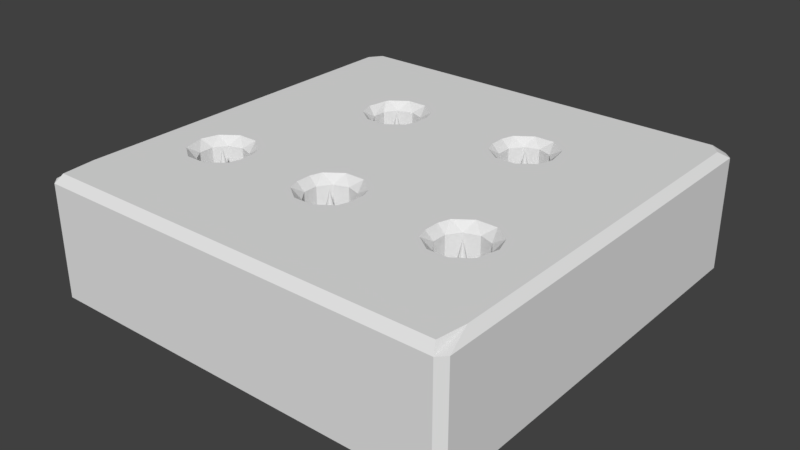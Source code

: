 # Source: platformWithSpike.blend  (saved by Blender 2.79.0; exported with 4.5.12 LTS)
import bpy
from mathutils import Matrix  # noqa: F401  (used for matrix-valued properties, if any)

bpy.ops.wm.read_factory_settings(use_empty=True)
scene = bpy.context.scene
scene.name = 'Scene'

# ---- collections
col_collection_1 = bpy.data.collections.new('Collection 1'); scene.collection.children.link(col_collection_1)

# ---- world
world_world = bpy.data.worlds.new('World'); scene.world = world_world
world_world.color = (0.05088, 0.05088, 0.05088)
world_world.use_sun_shadow = False
world_world.sun_shadow_jitter_overblur = 0.0
world_world.cycles.sampling_method = 'MANUAL'

# ---- meshes
me_cone = bpy.data.meshes.new('Cone')
me_cone.from_pydata([(0.1074, -0.3698, -0.2087), (0.1188, -0.3698, -0.2439), (0.1487, -0.3698, -0.2656), (0.1857, -0.3698, -0.2656), (0.2156, -0.3698, -0.2439), (0.227, -0.3698, -0.2087), (0.2156, -0.3698, -0.1736), (0.1672, 0.1566, -0.2087), (0.1857, -0.3698, -0.1518), (0.1487, -0.3698, -0.1518), (0.1188, -0.3698, -0.1736), (-0.06606, -0.3698, 0.2274), (-0.03615, -0.3698, 0.2491), (0.0008097, -0.3698, 0.2491), (-0.01767, 0.1566, 0.1923), (0.03071, -0.3698, 0.2274), (0.04214, -0.3698, 0.1923), (0.03071, -0.3698, 0.1571), (0.0008097, -0.3698, 0.1354), (-0.03615, -0.3698, 0.1354), (-0.06606, -0.3698, 0.1571), (-0.07748, -0.3698, 0.1923), (-0.2366, -0.3698, -0.2009), (-0.2252, -0.3698, -0.2361), (-0.1953, -0.3698, -0.2578), (-0.1583, -0.3698, -0.2578), (-0.1284, -0.3698, -0.2361), (-0.117, -0.3698, -0.2009), (-0.1284, -0.3698, -0.1658), (-0.1768, 0.1566, -0.2009), (-0.1583, -0.3698, -0.144), (-0.1953, -0.3698, -0.144), (-0.2252, -0.3698, -0.1658), (0.2572, -0.3698, 0.2274), (0.2871, -0.3698, 0.2491), (0.324, -0.3698, 0.2491), (0.3056, 0.1566, 0.1923), (0.3539, -0.3698, 0.2274), (0.3654, -0.3698, 0.1923), (0.3539, -0.3698, 0.1571), (0.324, -0.3698, 0.1354), (0.2871, -0.3698, 0.1354), (0.2572, -0.3698, 0.1571), (0.2457, -0.3698, 0.1923), (-0.3732, -0.3698, 0.2274), (-0.3433, -0.3698, 0.2491), (-0.3064, -0.3698, 0.2491), (-0.3248, 0.1566, 0.1923), (-0.2765, -0.3698, 0.2274), (-0.265, -0.3698, 0.1923), (-0.2765, -0.3698, 0.1571), (-0.3064, -0.3698, 0.1354), (-0.3433, -0.3698, 0.1354), (-0.3732, -0.3698, 0.1571), (-0.3846, -0.3698, 0.1923)], [], [(0, 7, 1), (1, 7, 2), (2, 7, 3), (3, 7, 4), (4, 7, 5), (5, 7, 6), (6, 7, 8), (8, 7, 9), (9, 7, 10), (10, 7, 0), (0, 1, 2, 3, 4, 5, 6, 8, 9, 10), (21, 20, 19, 18, 17, 16, 15, 13, 12, 11), (11, 14, 21), (12, 14, 11), (13, 14, 12), (15, 14, 13), (16, 14, 15), (17, 14, 16), (18, 14, 17), (19, 14, 18), (20, 14, 19), (21, 14, 20), (22, 29, 23), (23, 29, 24), (24, 29, 25), (25, 29, 26), (26, 29, 27), (27, 29, 28), (28, 29, 30), (30, 29, 31), (31, 29, 32), (32, 29, 22), (22, 23, 24, 25, 26, 27, 28, 30, 31, 32), (43, 42, 41, 40, 39, 38, 37, 35, 34, 33), (33, 36, 43), (34, 36, 33), (35, 36, 34), (37, 36, 35), (38, 36, 37), (39, 36, 38), (40, 36, 39), (41, 36, 40), (42, 36, 41), (43, 36, 42), (54, 53, 52, 51, 50, 49, 48, 46, 45, 44), (44, 47, 54), (45, 47, 44), (46, 47, 45), (48, 47, 46), (49, 47, 48), (50, 47, 49), (51, 47, 50), (52, 47, 51), (53, 47, 52), (54, 47, 53)])
me_cone.use_remesh_preserve_volume = False
me_cone.use_remesh_preserve_attributes = False
me_cone.use_mirror_vertex_groups = False
me_cone.update()
me_cube = bpy.data.meshes.new('Cube')
me_cube.from_pydata([(0.1131, -0.03959, -0.2258), (0.1131, -0.03959, -0.1916), (0.1263, -0.05756, -0.2087), (0.1341, -0.05756, -0.2328), (0.1334, -0.03959, -0.2543), (0.1133, -0.03959, -0.2267), (0.1667, -0.03959, -0.2655), (0.1342, -0.03959, -0.2549), (0.1545, -0.05756, -0.2476), (0.1676, -0.03959, -0.2655), (0.1798, -0.05756, -0.2476), (0.2002, -0.03959, -0.2549), (0.2009, -0.03959, -0.2543), (0.2003, -0.05756, -0.2328), (0.221, -0.03959, -0.2267), (0.2213, -0.03959, -0.2258), (0.2081, -0.05756, -0.2087), (0.2213, -0.03959, -0.1916), (0.2003, -0.05756, -0.1847), (0.2009, -0.03959, -0.1631), (0.221, -0.03959, -0.1907), (0.1676, -0.03959, -0.152), (0.2002, -0.03959, -0.1625), (0.1798, -0.05756, -0.1698), (0.1342, -0.03959, -0.1625), (0.1667, -0.03959, -0.152), (0.1545, -0.05756, -0.1698), (0.1133, -0.03959, -0.1907), (0.1334, -0.03959, -0.1631), (0.1341, -0.05756, -0.1847), (-0.0715, -0.03959, 0.2102), (-0.0514, -0.03959, 0.2379), (-0.05077, -0.05756, 0.2163), (-0.05065, -0.03959, 0.2384), (-0.01814, -0.03959, 0.249), (-0.03031, -0.05756, 0.2312), (-0.01721, -0.03959, 0.249), (0.01531, -0.03959, 0.2384), (-0.00503, -0.05756, 0.2312), (0.01542, -0.05756, 0.2163), (0.01606, -0.03959, 0.2379), (0.03615, -0.03959, 0.2102), (0.03644, -0.03959, 0.1752), (0.02324, -0.05756, 0.1923), (0.03644, -0.03959, 0.2094), (0.01606, -0.03959, 0.1466), (0.01542, -0.05756, 0.1682), (0.03615, -0.03959, 0.1743), (-0.01721, -0.03959, 0.1355), (-0.00503, -0.05756, 0.1534), (0.01531, -0.03959, 0.1461), (-0.01814, -0.03959, 0.1355), (-0.05065, -0.03959, 0.1461), (-0.03031, -0.05756, 0.1534), (-0.05077, -0.05756, 0.1682), (-0.0514, -0.03959, 0.1466), (-0.0715, -0.03959, 0.1743), (-0.07179, -0.03959, 0.2094), (-0.05858, -0.05756, 0.1923), (-0.07179, -0.03959, 0.1752), (-0.2309, -0.03959, -0.218), (-0.2309, -0.03959, -0.1838), (-0.2177, -0.05756, -0.2009), (-0.2099, -0.05756, -0.225), (-0.2105, -0.03959, -0.2466), (-0.2306, -0.03959, -0.2189), (-0.2098, -0.03959, -0.2471), (-0.1894, -0.05756, -0.2398), (-0.1773, -0.03959, -0.2577), (-0.1763, -0.03959, -0.2577), (-0.1642, -0.05756, -0.2398), (-0.1438, -0.03959, -0.2471), (-0.1431, -0.03959, -0.2466), (-0.1437, -0.05756, -0.225), (-0.123, -0.03959, -0.2189), (-0.1227, -0.03959, -0.218), (-0.1359, -0.05756, -0.2009), (-0.1227, -0.03959, -0.1838), (-0.1437, -0.05756, -0.1769), (-0.1431, -0.03959, -0.1553), (-0.123, -0.03959, -0.1829), (-0.1763, -0.03959, -0.1442), (-0.1438, -0.03959, -0.1547), (-0.1642, -0.05756, -0.162), (-0.2098, -0.03959, -0.1547), (-0.1773, -0.03959, -0.1442), (-0.1894, -0.05756, -0.162), (-0.2306, -0.03959, -0.1829), (-0.2105, -0.03959, -0.1553), (-0.2099, -0.05756, -0.1769), (0.2517, -0.03959, 0.2102), (0.2718, -0.03959, 0.2379), (0.2725, -0.05756, 0.2163), (0.2726, -0.03959, 0.2384), (0.3051, -0.03959, 0.249), (0.2929, -0.05756, 0.2312), (0.306, -0.03959, 0.249), (0.3385, -0.03959, 0.2384), (0.3182, -0.05756, 0.2312), (0.3387, -0.05756, 0.2163), (0.3393, -0.03959, 0.2379), (0.3594, -0.03959, 0.2102), (0.3597, -0.03959, 0.1752), (0.3465, -0.05756, 0.1923), (0.3597, -0.03959, 0.2094), (0.3393, -0.03959, 0.1466), (0.3387, -0.05756, 0.1682), (0.3594, -0.03959, 0.1743), (0.306, -0.03959, 0.1355), (0.3182, -0.05756, 0.1534), (0.3385, -0.03959, 0.1461), (0.3051, -0.03959, 0.1355), (0.2726, -0.03959, 0.1461), (0.2929, -0.05756, 0.1534), (0.2725, -0.05756, 0.1682), (0.2718, -0.03959, 0.1466), (0.2517, -0.03959, 0.1743), (0.2514, -0.03959, 0.2094), (0.2646, -0.05756, 0.1923), (0.2514, -0.03959, 0.1752), (-0.3787, -0.03959, 0.2102), (-0.3586, -0.03959, 0.2379), (-0.3579, -0.05756, 0.2163), (-0.3578, -0.03959, 0.2384), (-0.3253, -0.03959, 0.249), (-0.3375, -0.05756, 0.2312), (-0.3244, -0.03959, 0.249), (-0.2919, -0.03959, 0.2384), (-0.3122, -0.05756, 0.2312), (-0.2917, -0.05756, 0.2163), (-0.2911, -0.03959, 0.2379), (-0.271, -0.03959, 0.2102), (-0.2707, -0.03959, 0.1752), (-0.2839, -0.05756, 0.1923), (-0.2707, -0.03959, 0.2094), (-0.2911, -0.03959, 0.1466), (-0.2917, -0.05756, 0.1682), (-0.271, -0.03959, 0.1743), (-0.3244, -0.03959, 0.1355), (-0.3122, -0.05756, 0.1534), (-0.2919, -0.03959, 0.1461), (-0.3253, -0.03959, 0.1355), (-0.3578, -0.03959, 0.1461), (-0.3375, -0.05756, 0.1534), (-0.3579, -0.05756, 0.1682), (-0.3586, -0.03959, 0.1466), (-0.3787, -0.03959, 0.1743), (-0.379, -0.03959, 0.2094), (-0.3657, -0.05756, 0.1923), (-0.379, -0.03959, 0.1752), (-0.482, -0.15, 0.482), (-0.482, -0.132, 0.5), (-0.5, -0.132, 0.482), (-0.482, 0.132, 0.5), (-0.4739, 0.15, 0.482), (-0.482, 0.15, 0.4021), (-0.5, 0.132, 0.482), (-0.482, -0.15, -0.482), (-0.5, -0.132, -0.482), (-0.482, -0.132, -0.5), (-0.482, 0.15, -0.4526), (-0.4601, 0.15, -0.482), (-0.482, 0.132, -0.5), (-0.5, 0.132, -0.482), (0.482, -0.15, 0.482), (0.5, -0.132, 0.482), (0.482, -0.132, 0.5), (0.482, 0.15, 0.415), (0.4724, 0.15, 0.482), (0.482, 0.132, 0.5), (0.5, 0.132, 0.482), (0.482, -0.15, -0.482), (0.482, -0.132, -0.5), (0.5, -0.132, -0.482), (0.4583, 0.15, -0.482), (0.482, 0.15, -0.4547), (0.5, 0.132, -0.482), (0.482, 0.132, -0.5), (-0.1768, 0.132, -0.2564), (-0.1442, 0.132, -0.2458), (-0.153, 0.15, -0.2742), (-0.1241, 0.132, -0.2181), (-0.1145, 0.15, -0.2462), (-0.1442, 0.132, -0.2458), (-0.2094, 0.132, -0.2458), (-0.2391, 0.15, -0.2462), (-0.2295, 0.132, -0.2181), (-0.124, 0.132, -0.1838), (-0.1054, 0.15, -0.1834), (-0.1057, 0.15, -0.2193), (-0.124, 0.132, -0.218), (-0.2423, 0.15, -0.2364), (-0.2509, 0.15, -0.1918), (-0.2296, 0.132, -0.1838), (-0.2296, 0.132, -0.218), (-0.1442, 0.132, -0.1561), (-0.1145, 0.15, -0.1556), (-0.1241, 0.132, -0.1837), (-0.1768, 0.132, -0.1455), (-0.153, 0.15, -0.1276), (-0.1442, 0.132, -0.156), (-0.2094, 0.132, -0.1561), (-0.2295, 0.132, -0.1837), (-0.2391, 0.15, -0.1556), (-0.1768, 0.132, -0.1455), (-0.2094, 0.132, -0.156), (-0.2006, 0.15, -0.1276), (-0.3776, 0.132, 0.1751), (-0.3575, 0.132, 0.1474), (-0.3872, 0.15, 0.147), (-0.3249, 0.132, 0.1368), (-0.3487, 0.15, 0.119), (-0.3574, 0.132, 0.1474), (-0.4, 0.15, 0.1863), (-0.3843, 0.15, 0.2463), (-0.3776, 0.132, 0.2094), (-0.3776, 0.132, 0.1752), (-0.2922, 0.132, 0.1474), (-0.2721, 0.132, 0.1751), (-0.2625, 0.15, 0.147), (-0.2721, 0.132, 0.2094), (-0.2536, 0.15, 0.2102), (-0.2536, 0.15, 0.1743), (-0.2721, 0.132, 0.1752), (-0.3248, 0.132, 0.1368), (-0.2923, 0.132, 0.1474), (-0.301, 0.15, 0.119), (-0.3575, 0.132, 0.2371), (-0.3776, 0.132, 0.2094), (-0.3872, 0.15, 0.2376), (-0.2922, 0.132, 0.2371), (-0.2625, 0.15, 0.2376), (-0.2721, 0.132, 0.2094), (-0.2923, 0.132, 0.2371), (-0.3248, 0.132, 0.2477), (-0.301, 0.15, 0.2656), (-0.3574, 0.132, 0.2371), (-0.3487, 0.15, 0.2656), (-0.3249, 0.132, 0.2477), (-0.0704, 0.132, 0.1751), (-0.0503, 0.132, 0.1474), (-0.08002, 0.15, 0.147), (-0.01772, 0.132, 0.1368), (-0.04149, 0.15, 0.119), (-0.05023, 0.132, 0.1474), (0.01489, 0.132, 0.1474), (0.006142, 0.15, 0.119), (-0.01763, 0.132, 0.1368), (-0.0889, 0.15, 0.1743), (-0.0889, 0.15, 0.2102), (-0.07043, 0.132, 0.2094), (-0.07043, 0.132, 0.1752), (-0.0503, 0.132, 0.2371), (-0.0704, 0.132, 0.2094), (-0.08002, 0.15, 0.2376), (-0.01772, 0.132, 0.2477), (-0.05023, 0.132, 0.2371), (-0.04149, 0.15, 0.2656), (0.03505, 0.132, 0.2094), (0.01496, 0.132, 0.2371), (0.04467, 0.15, 0.2376), (-0.01763, 0.132, 0.2477), (0.006142, 0.15, 0.2656), (0.01489, 0.132, 0.2371), (0.03505, 0.132, 0.1751), (0.04467, 0.15, 0.147), (0.01496, 0.132, 0.1474), (0.1144, 0.132, -0.2259), (0.1345, 0.132, -0.2535), (0.1048, 0.15, -0.254), (0.1671, 0.132, -0.2642), (0.1434, 0.15, -0.282), (0.1346, 0.132, -0.2536), (0.09581, 0.15, -0.2262), (0.0961, 0.15, -0.1903), (0.1144, 0.132, -0.1916), (0.1144, 0.132, -0.2258), (0.1671, 0.132, -0.1533), (0.1346, 0.132, -0.1638), (0.1434, 0.15, -0.1354), (0.1144, 0.132, -0.1915), (0.1048, 0.15, -0.1634), (0.1345, 0.132, -0.1639), (0.03508, 0.132, 0.2094), (0.05355, 0.15, 0.2102), (0.05355, 0.15, 0.1743), (0.03508, 0.132, 0.1752), (0.1997, 0.132, -0.2536), (0.191, 0.15, -0.282), (0.1672, 0.132, -0.2642), (0.1997, 0.132, -0.1638), (0.1672, 0.132, -0.1533), (0.191, 0.15, -0.1354), (0.2199, 0.132, -0.1915), (0.1998, 0.132, -0.1639), (0.2295, 0.15, -0.1634), (0.2199, 0.132, -0.2259), (0.2295, 0.15, -0.254), (0.1998, 0.132, -0.2535), (0.2199, 0.132, -0.1916), (0.2412, 0.15, -0.1993), (0.2331, 0.15, -0.2431), (0.2199, 0.132, -0.2258), (0.3055, 0.132, 0.2477), (0.273, 0.132, 0.2371), (0.2817, 0.15, 0.2656), (0.2528, 0.132, 0.2094), (0.2432, 0.15, 0.2376), (0.2729, 0.132, 0.2371), (0.2343, 0.15, 0.2102), (0.2528, 0.132, 0.2094), (0.2528, 0.132, 0.1752), (0.2343, 0.15, 0.1743), (0.2729, 0.132, 0.1474), (0.2432, 0.15, 0.147), (0.2528, 0.132, 0.1751), (0.3381, 0.132, 0.2371), (0.3056, 0.132, 0.2477), (0.3294, 0.15, 0.2656), (0.3055, 0.132, 0.1368), (0.2817, 0.15, 0.119), (0.273, 0.132, 0.1474), (0.3056, 0.132, 0.1368), (0.3381, 0.132, 0.1474), (0.3294, 0.15, 0.119), (0.3583, 0.132, 0.1751), (0.3679, 0.15, 0.147), (0.3382, 0.132, 0.1474), (0.3583, 0.132, 0.2094), (0.3382, 0.132, 0.2371), (0.3679, 0.15, 0.2376), (0.3583, 0.132, 0.2094), (0.3663, 0.15, 0.2425), (0.3805, 0.15, 0.1858), (0.3583, 0.132, 0.1752), (-0.1768, 0.132, -0.2564), (-0.2006, 0.15, -0.2742), (-0.2094, 0.132, -0.2458)], [], [(4, 7, 272, 268), (6, 9, 289, 270), (11, 12, 298, 287), (14, 15, 302, 296), (17, 20, 293, 299), (19, 22, 290, 294), (21, 25, 277, 291), (24, 28, 282, 278), (30, 57, 250, 253), (0, 5, 267, 276), (27, 1, 275, 280), (33, 31, 252, 256), (58, 32, 35, 38, 39, 43, 46, 49, 53, 54), (36, 34, 255, 261), (40, 37, 263, 259), (44, 41, 258, 283), (47, 42, 286, 264), (50, 45, 266, 245), (51, 48, 247, 242), (55, 52, 244, 240), (59, 56, 239, 251), (62, 89, 86, 83, 78, 76, 73, 70, 67, 63), (64, 66, 337, 184), (68, 69, 178, 335), (71, 72, 183, 179), (74, 75, 190, 181), (77, 80, 197, 187), (79, 82, 200, 195), (81, 85, 204, 198), (84, 88, 201, 205), (90, 117, 310, 306), (60, 65, 186, 194), (87, 61, 193, 202), (93, 91, 308, 304), (118, 92, 95, 98, 99, 103, 106, 109, 113, 114), (96, 94, 303, 317), (100, 97, 316, 329), (104, 101, 328, 331), (107, 102, 334, 325), (110, 105, 327, 323), (111, 108, 322, 319), (115, 112, 321, 313), (119, 116, 315, 311), (120, 147, 215, 228), (123, 121, 227, 236), (148, 122, 125, 128, 129, 133, 136, 139, 143, 144), (126, 124, 238, 234), (130, 127, 233, 230), (134, 131, 232, 220), (137, 132, 223, 218), (140, 135, 217, 225), (141, 138, 224, 210), (145, 142, 212, 208), (149, 146, 207, 216), (157, 171, 164, 150), (166, 169, 153, 151), (161, 191, 185, 336, 180, 182, 189, 273, 269, 271, 288, 297, 301, 174), (175, 300, 295, 292, 279, 281, 274, 188, 196, 199, 206, 203, 192, 160, 155, 213, 209, 211, 226, 219, 222, 248, 241, 243, 246, 265, 285, 312, 314, 320, 324, 326, 333, 167), (152, 156, 163, 158), (168, 332, 330, 318, 305, 307, 309, 284, 260, 262, 257, 254, 249, 221, 231, 235, 237, 229, 214, 154), (159, 162, 177, 172), (173, 176, 170, 165), (0, 1, 2), (3, 4, 5), (6, 7, 8), (9, 10, 11), (12, 13, 14), (15, 16, 17), (18, 19, 20), (21, 22, 23), (24, 25, 26), (27, 28, 29), (30, 31, 32), (33, 34, 35), (36, 37, 38), (39, 40, 41), (42, 43, 44), (45, 46, 47), (48, 49, 50), (51, 52, 53), (54, 55, 56), (57, 58, 59), (60, 61, 62), (63, 64, 65), (66, 67, 68), (69, 70, 71), (72, 73, 74), (75, 76, 77), (78, 79, 80), (81, 82, 83), (84, 85, 86), (87, 88, 89), (90, 91, 92), (93, 94, 95), (96, 97, 98), (99, 100, 101), (102, 103, 104), (105, 106, 107), (108, 109, 110), (111, 112, 113), (114, 115, 116), (117, 118, 119), (120, 121, 122), (123, 124, 125), (126, 127, 128), (129, 130, 131), (132, 133, 134), (135, 136, 137), (138, 139, 140), (141, 142, 143), (144, 145, 146), (147, 148, 149), (150, 151, 152), (153, 154, 155, 156), (157, 158, 159), (160, 161, 162, 163), (164, 165, 166), (167, 168, 169, 170), (171, 172, 173), (174, 175, 176, 177), (178, 179, 180), (181, 182, 183), (184, 185, 186), (187, 188, 189, 190), (191, 192, 193, 194), (195, 196, 197), (198, 199, 200), (201, 202, 203), (204, 205, 206), (207, 208, 209), (210, 211, 212), (213, 214, 215, 216), (217, 218, 219), (220, 221, 222, 223), (224, 225, 226), (227, 228, 229), (230, 231, 232), (233, 234, 235), (236, 237, 238), (239, 240, 241), (242, 243, 244), (245, 246, 247), (248, 249, 250, 251), (252, 253, 254), (255, 256, 257), (258, 259, 260), (261, 262, 263), (264, 265, 266), (267, 268, 269), (270, 271, 272), (273, 274, 275, 276), (277, 278, 279), (280, 281, 282), (283, 284, 285, 286), (287, 288, 289), (290, 291, 292), (293, 294, 295), (296, 297, 298), (299, 300, 301, 302), (303, 304, 305), (306, 307, 308), (309, 310, 311, 312), (313, 314, 315), (316, 317, 318), (319, 320, 321), (322, 323, 324), (325, 326, 327), (328, 329, 330), (331, 332, 333, 334), (335, 336, 337), (2, 3, 5, 0), (272, 7, 6, 270), (267, 5, 4, 268), (3, 8, 7, 4), (8, 10, 9, 6), (282, 28, 27, 280), (10, 13, 12, 11), (277, 25, 24, 278), (13, 16, 15, 14), (290, 22, 21, 291), (16, 18, 20, 17), (293, 20, 19, 294), (302, 15, 17, 299), (18, 23, 22, 19), (298, 12, 14, 296), (23, 26, 25, 21), (289, 9, 11, 287), (26, 29, 28, 24), (29, 2, 1, 27), (32, 58, 57, 30), (35, 32, 31, 33), (247, 48, 50, 245), (38, 35, 34, 36), (266, 45, 47, 264), (39, 38, 37, 40), (286, 42, 44, 283), (258, 41, 40, 259), (43, 39, 41, 44), (263, 37, 36, 261), (46, 43, 42, 47), (255, 34, 33, 256), (49, 46, 45, 50), (252, 31, 30, 253), (53, 49, 48, 51), (54, 53, 52, 55), (239, 56, 55, 240), (244, 52, 51, 242), (58, 54, 56, 59), (62, 63, 65, 60), (186, 65, 64, 184), (63, 67, 66, 64), (67, 70, 69, 68), (201, 88, 87, 202), (70, 73, 72, 71), (204, 85, 84, 205), (73, 76, 75, 74), (200, 82, 81, 198), (76, 78, 80, 77), (197, 80, 79, 195), (190, 75, 77, 187), (78, 83, 82, 79), (183, 72, 74, 181), (83, 86, 85, 81), (178, 69, 71, 179), (86, 89, 88, 84), (89, 62, 61, 87), (92, 118, 117, 90), (95, 92, 91, 93), (322, 108, 110, 323), (98, 95, 94, 96), (327, 105, 107, 325), (99, 98, 97, 100), (334, 102, 104, 331), (328, 101, 100, 329), (103, 99, 101, 104), (316, 97, 96, 317), (106, 103, 102, 107), (303, 94, 93, 304), (109, 106, 105, 110), (308, 91, 90, 306), (113, 109, 108, 111), (114, 113, 112, 115), (315, 116, 115, 313), (321, 112, 111, 319), (118, 114, 116, 119), (122, 148, 147, 120), (125, 122, 121, 123), (224, 138, 140, 225), (128, 125, 124, 126), (217, 135, 137, 218), (129, 128, 127, 130), (223, 132, 134, 220), (232, 131, 130, 230), (133, 129, 131, 134), (233, 127, 126, 234), (136, 133, 132, 137), (238, 124, 123, 236), (139, 136, 135, 140), (227, 121, 120, 228), (143, 139, 138, 141), (144, 143, 142, 145), (207, 146, 145, 208), (212, 142, 141, 210), (148, 144, 146, 149), (157, 150, 152, 158), (151, 153, 156, 152), (155, 160, 163, 156), (162, 159, 158, 163), (171, 157, 159, 172), (161, 174, 177, 162), (176, 173, 172, 177), (164, 171, 173, 165), (175, 167, 170, 176), (169, 166, 165, 170), (150, 164, 166, 151), (168, 154, 153, 169), (179, 183, 182, 180), (181, 190, 189, 182), (185, 191, 194, 186), (187, 197, 196, 188), (199, 196, 195, 200), (202, 193, 192, 203), (205, 201, 203, 206), (198, 204, 206, 199), (208, 212, 211, 209), (216, 207, 209, 213), (218, 223, 222, 219), (225, 217, 219, 226), (210, 224, 226, 211), (228, 215, 214, 229), (220, 232, 231, 221), (234, 238, 237, 235), (230, 233, 235, 231), (236, 227, 229, 237), (240, 244, 243, 241), (242, 247, 246, 243), (251, 239, 241, 248), (253, 250, 249, 254), (256, 252, 254, 257), (259, 263, 262, 260), (261, 255, 257, 262), (245, 266, 265, 246), (268, 272, 271, 269), (276, 267, 269, 273), (278, 282, 281, 279), (280, 275, 274, 281), (264, 286, 285, 265), (283, 258, 260, 284), (270, 289, 288, 271), (291, 277, 279, 292), (294, 290, 292, 295), (287, 298, 297, 288), (296, 302, 301, 297), (299, 293, 295, 300), (304, 308, 307, 305), (306, 310, 309, 307), (311, 315, 314, 312), (317, 303, 305, 318), (313, 321, 320, 314), (323, 327, 326, 324), (329, 316, 318, 330), (325, 334, 333, 326), (331, 328, 330, 332), (319, 322, 324, 320), (59, 251, 250, 57), (149, 216, 215, 147), (60, 194, 193, 61), (119, 311, 310, 117), (0, 276, 275, 1), (213, 155, 154, 214), (221, 249, 248, 222), (191, 161, 160, 192), (188, 274, 273, 189), (284, 309, 312, 285), (300, 175, 174, 301), (332, 168, 167, 333), (337, 66, 68, 335), (184, 337, 336, 185), (335, 178, 180, 336), (2, 29, 26, 23, 18, 16, 13, 10, 8, 3)])
_uv = me_cube.uv_layers.new(name='UVMap')
_uv.uv.foreach_set('vector', [0.9371, 0.05406, 0.9375, 0.05406, 0.9359, 0.1182, 0.9359, 0.1182, 0.8131, 0.05406, 0.8135, 0.05406, 0.8147, 0.1182, 0.8147, 0.1182, 0.8269, 0.05379, 0.8273, 0.05379, 0.8282, 0.1179, 0.8282, 0.1179, 0.8407, 0.05359, 0.841, 0.05359, 0.8417, 0.1177, 0.8416, 0.1177, 0.8545, 0.05346, 0.8548, 0.05345, 0.8551, 0.1176, 0.8551, 0.1176, 0.8682, 0.05339, 0.8686, 0.05339, 0.8686, 0.1175, 0.8686, 0.1175, 0.882, 0.05339, 0.8824, 0.05339, 0.882, 0.1175, 0.882, 0.1175, 0.8958, 0.05345, 0.8961, 0.05346, 0.8955, 0.1176, 0.8955, 0.1176, 0.8132, 0.2985, 0.8132, 0.2981, 0.8773, 0.2991, 0.8773, 0.2991, 0.9233, 0.05379, 0.9237, 0.05379, 0.9224, 0.1179, 0.9224, 0.1179, 0.9096, 0.05359, 0.9099, 0.05359, 0.909, 0.1177, 0.9089, 0.1177, 0.8131, 0.3122, 0.8131, 0.3119, 0.8772, 0.3125, 0.8772, 0.3125, 0.8949, 0.1376, 0.9025, 0.132, 0.912, 0.132, 0.9196, 0.1376, 0.9225, 0.1466, 0.9196, 0.1555, 0.912, 0.1611, 0.9025, 0.1611, 0.8949, 0.1555, 0.892, 0.1466, 0.813, 0.326, 0.813, 0.3257, 0.8771, 0.326, 0.8771, 0.326, 0.813, 0.3398, 0.813, 0.3394, 0.8771, 0.3394, 0.8771, 0.3395, 0.8131, 0.3536, 0.8131, 0.3532, 0.8772, 0.3529, 0.8772, 0.3529, 0.8132, 0.3673, 0.8132, 0.367, 0.8773, 0.3664, 0.8773, 0.3664, 0.8134, 0.3811, 0.8134, 0.3808, 0.8775, 0.3798, 0.8775, 0.3799, 0.8137, 0.3949, 0.8137, 0.3945, 0.8778, 0.3933, 0.8778, 0.3933, 0.8137, 0.2709, 0.8137, 0.2706, 0.8778, 0.2721, 0.8778, 0.2722, 0.8134, 0.2847, 0.8134, 0.2843, 0.8775, 0.2856, 0.8775, 0.2856, 0.8612, 0.6911, 0.8689, 0.6855, 0.8783, 0.6855, 0.886, 0.6911, 0.8889, 0.7001, 0.886, 0.709, 0.8783, 0.7146, 0.8689, 0.7146, 0.8612, 0.709, 0.8583, 0.7001, 0.8137, 0.5477, 0.8137, 0.5473, 0.8778, 0.5489, 0.8778, 0.5489, 0.8137, 0.6716, 0.8137, 0.6713, 0.8778, 0.67, 0.8778, 0.6701, 0.8134, 0.6579, 0.8134, 0.6575, 0.8775, 0.6566, 0.8775, 0.6566, 0.8132, 0.6441, 0.8132, 0.6437, 0.8773, 0.6431, 0.8773, 0.6431, 0.8131, 0.6303, 0.8131, 0.63, 0.8772, 0.6296, 0.8772, 0.6297, 0.813, 0.6165, 0.813, 0.6162, 0.8771, 0.6162, 0.8771, 0.6162, 0.813, 0.6028, 0.813, 0.6024, 0.8771, 0.6027, 0.8771, 0.6028, 0.8131, 0.589, 0.8131, 0.5886, 0.8772, 0.5893, 0.8772, 0.5893, 0.8132, 0.1601, 0.8132, 0.1597, 0.8773, 0.1607, 0.8773, 0.1607, 0.8134, 0.5614, 0.8134, 0.5611, 0.8775, 0.5623, 0.8775, 0.5624, 0.8132, 0.5752, 0.8132, 0.5749, 0.8773, 0.5758, 0.8773, 0.5758, 0.8131, 0.1739, 0.8131, 0.1735, 0.8772, 0.1741, 0.8772, 0.1742, 0.892, 0.2322, 0.8949, 0.2232, 0.9025, 0.2176, 0.912, 0.2176, 0.9196, 0.2232, 0.9225, 0.2322, 0.9196, 0.2411, 0.912, 0.2467, 0.9025, 0.2467, 0.8949, 0.2411, 0.813, 0.1876, 0.813, 0.1873, 0.8771, 0.1876, 0.8771, 0.1876, 0.813, 0.2014, 0.813, 0.2011, 0.8771, 0.2011, 0.8771, 0.2011, 0.8131, 0.2152, 0.8131, 0.2148, 0.8772, 0.2145, 0.8772, 0.2146, 0.8132, 0.229, 0.8132, 0.2286, 0.8773, 0.228, 0.8773, 0.228, 0.8134, 0.2427, 0.8134, 0.2424, 0.8775, 0.2415, 0.8775, 0.2415, 0.8137, 0.2565, 0.8137, 0.2562, 0.8778, 0.2549, 0.8778, 0.2549, 0.8137, 0.1325, 0.8137, 0.1322, 0.8778, 0.1338, 0.8778, 0.1338, 0.8134, 0.1463, 0.8134, 0.146, 0.8775, 0.1472, 0.8775, 0.1473, 0.8132, 0.4368, 0.8132, 0.4365, 0.8773, 0.4374, 0.8773, 0.4375, 0.8131, 0.4506, 0.8131, 0.4503, 0.8772, 0.4509, 0.8772, 0.4509, 0.892, 0.1894, 0.8949, 0.1804, 0.9025, 0.1748, 0.912, 0.1748, 0.9196, 0.1804, 0.9225, 0.1894, 0.9196, 0.1983, 0.912, 0.2039, 0.9025, 0.2039, 0.8949, 0.1983, 0.813, 0.4644, 0.813, 0.464, 0.8771, 0.4644, 0.8771, 0.4644, 0.813, 0.4782, 0.813, 0.4778, 0.8771, 0.4778, 0.8771, 0.4778, 0.8131, 0.4919, 0.8131, 0.4916, 0.8772, 0.4913, 0.8772, 0.4913, 0.8132, 0.5057, 0.8132, 0.5054, 0.8773, 0.5047, 0.8773, 0.5048, 0.8134, 0.5195, 0.8134, 0.5191, 0.8775, 0.5182, 0.8775, 0.5182, 0.8137, 0.5333, 0.8137, 0.5329, 0.8778, 0.5317, 0.8778, 0.5317, 0.8137, 0.4093, 0.8137, 0.4089, 0.8778, 0.4105, 0.8778, 0.4105, 0.8134, 0.4231, 0.8134, 0.4227, 0.8775, 0.424, 0.8775, 0.424, 0.1062, 0.008324, 0.5164, 0.008324, 0.5164, 0.4468, 0.1062, 0.4468, 0.5164, 0.4631, 0.5164, 0.5827, 0.1062, 0.5827, 0.1062, 0.4631, 0.1148, 0.9072, 0.2005, 0.8199, 0.2019, 0.8217, 0.2147, 0.8233, 0.2283, 0.8223, 0.2382, 0.8145, 0.2394, 0.8063, 0.2954, 0.8079, 0.3006, 0.8163, 0.3138, 0.8239, 0.3282, 0.8255, 0.3387, 0.8263, 0.3385, 0.8249, 0.5016, 0.9074, 0.5115, 0.8988, 0.3421, 0.8148, 0.3405, 0.8013, 0.3277, 0.789, 0.3118, 0.7853, 0.2988, 0.7903, 0.2947, 0.7967, 0.2387, 0.7954, 0.2363, 0.7886, 0.2252, 0.7824, 0.2113, 0.7851, 0.2, 0.7963, 0.1968, 0.8091, 0.1057, 0.8979, 0.1076, 0.6205, 0.1481, 0.6823, 0.1525, 0.6984, 0.1673, 0.7111, 0.1859, 0.7152, 0.2032, 0.7101, 0.2107, 0.7028, 0.2415, 0.7036, 0.2444, 0.7106, 0.2546, 0.7171, 0.2666, 0.7164, 0.2754, 0.7076, 0.2757, 0.6994, 0.3199, 0.6977, 0.3311, 0.7063, 0.3552, 0.7143, 0.3818, 0.7123, 0.4046, 0.6997, 0.4116, 0.6826, 0.5073, 0.6167, 0.006042, 0.5966, 0.09262, 0.5966, 0.09262, 0.9076, 0.006042, 0.9076, 0.5079, 0.596, 0.4034, 0.6622, 0.4035, 0.6638, 0.3765, 0.6564, 0.3292, 0.6643, 0.3178, 0.6767, 0.3167, 0.686, 0.2764, 0.6881, 0.2765, 0.6795, 0.2669, 0.6711, 0.2484, 0.6744, 0.2421, 0.6845, 0.2413, 0.6929, 0.2141, 0.6914, 0.2166, 0.6822, 0.2129, 0.6697, 0.185, 0.662, 0.1558, 0.6648, 0.1578, 0.6626, 0.1099, 0.5961, 0.1062, 0.9837, 0.1062, 0.9179, 0.5164, 0.9179, 0.5164, 0.9837, 0.5646, 0.9076, 0.5266, 0.9076, 0.5266, 0.5966, 0.5646, 0.5966, 0.9233, 0.05379, 0.9166, 0.05369, 0.9189, 0.047, 0.8133, 0.7001, 0.8083, 0.7065, 0.8083, 0.6937, 0.8131, 0.05406, 0.8064, 0.05423, 0.8084, 0.04745, 0.8135, 0.05406, 0.8179, 0.04724, 0.8202, 0.05393, 0.8273, 0.05379, 0.8317, 0.047, 0.834, 0.05369, 0.841, 0.05359, 0.8455, 0.04682, 0.8477, 0.05352, 0.8439, 0.7001, 0.8489, 0.6937, 0.8489, 0.7065, 0.882, 0.05339, 0.8753, 0.05339, 0.8775, 0.04666, 0.8958, 0.05345, 0.8891, 0.05342, 0.8913, 0.0467, 0.9096, 0.05359, 0.9028, 0.05352, 0.9051, 0.04682, 0.8132, 0.2985, 0.8131, 0.3052, 0.8064, 0.3029, 0.8131, 0.3122, 0.813, 0.319, 0.8063, 0.3167, 0.813, 0.326, 0.813, 0.3327, 0.8063, 0.3305, 0.9225, 0.1466, 0.9275, 0.1402, 0.9275, 0.153, 0.8132, 0.367, 0.8064, 0.3625, 0.8131, 0.3603, 0.8134, 0.3808, 0.8066, 0.3763, 0.8133, 0.3741, 0.8137, 0.3945, 0.8069, 0.3901, 0.8135, 0.3878, 0.8137, 0.3949, 0.8138, 0.4016, 0.8071, 0.3996, 0.892, 0.1466, 0.887, 0.153, 0.887, 0.1402, 0.8132, 0.2981, 0.8065, 0.2935, 0.8133, 0.2914, 0.8134, 0.5614, 0.8133, 0.5681, 0.8066, 0.5659, 0.8583, 0.7001, 0.8533, 0.7065, 0.8533, 0.6937, 0.8137, 0.5473, 0.8071, 0.5426, 0.8138, 0.5406, 0.8137, 0.6713, 0.8069, 0.6669, 0.8135, 0.6646, 0.8134, 0.6575, 0.8066, 0.6531, 0.8133, 0.6508, 0.8132, 0.6437, 0.8064, 0.6393, 0.8131, 0.637, 0.8889, 0.7001, 0.8939, 0.6937, 0.8939, 0.7065, 0.813, 0.6028, 0.813, 0.6095, 0.8063, 0.6073, 0.8131, 0.589, 0.813, 0.5957, 0.8063, 0.5935, 0.8132, 0.5752, 0.8131, 0.5819, 0.8064, 0.5797, 0.8132, 0.1601, 0.8131, 0.1668, 0.8064, 0.1646, 0.8131, 0.1739, 0.813, 0.1806, 0.8063, 0.1784, 0.813, 0.1876, 0.813, 0.1944, 0.8063, 0.1922, 0.9196, 0.2232, 0.9199, 0.2151, 0.9274, 0.2254, 0.8132, 0.2286, 0.8064, 0.2242, 0.8131, 0.2219, 0.8134, 0.2424, 0.8066, 0.238, 0.8133, 0.2357, 0.8137, 0.2562, 0.8069, 0.2518, 0.8135, 0.2495, 0.8137, 0.2565, 0.8138, 0.2632, 0.8071, 0.2612, 0.8949, 0.2411, 0.8946, 0.2492, 0.8871, 0.2389, 0.8132, 0.1597, 0.8065, 0.1551, 0.8133, 0.153, 0.8132, 0.4368, 0.8131, 0.4435, 0.8064, 0.4413, 0.8131, 0.4506, 0.813, 0.4573, 0.8063, 0.4551, 0.813, 0.4644, 0.813, 0.4711, 0.8063, 0.4689, 0.9196, 0.1804, 0.9199, 0.1723, 0.9274, 0.1826, 0.8132, 0.5054, 0.8064, 0.5009, 0.8131, 0.4986, 0.8134, 0.5191, 0.8066, 0.5147, 0.8133, 0.5124, 0.8137, 0.5329, 0.8069, 0.5285, 0.8135, 0.5262, 0.8137, 0.5333, 0.8138, 0.54, 0.8071, 0.538, 0.8949, 0.1983, 0.8946, 0.2065, 0.8871, 0.1961, 0.8132, 0.4365, 0.8065, 0.4319, 0.8133, 0.4298, 0.1062, 0.4468, 0.1062, 0.455, 0.09851, 0.4468, 0.1062, 0.5827, 0.1096, 0.5908, 0.1062, 0.5908, 0.09851, 0.5827, 0.1062, 0.008324, 0.09851, 0.008324, 0.1062, 0.0001491, 0.1057, 0.8979, 0.1089, 0.9032, 0.1016, 0.9104, 0.09851, 0.9076, 0.5164, 0.4468, 0.524, 0.4468, 0.5164, 0.455, 0.5073, 0.6167, 0.5132, 0.598, 0.5212, 0.5927, 0.524, 0.5966, 0.5164, 0.008324, 0.5164, 0.0001491, 0.524, 0.008324, 0.5016, 0.9074, 0.502, 0.9026, 0.5176, 0.9103, 0.5164, 0.9134, 0.8778, 0.67, 0.8776, 0.6633, 0.8843, 0.6632, 0.8773, 0.6431, 0.884, 0.6498, 0.8774, 0.6499, 0.8778, 0.5489, 0.8843, 0.5558, 0.8776, 0.5556, 0.8772, 0.6297, 0.8839, 0.6316, 0.8839, 0.6363, 0.8772, 0.6364, 0.2005, 0.8199, 0.2016, 0.8123, 0.2026, 0.8113, 0.2055, 0.811, 0.8771, 0.6162, 0.8838, 0.6229, 0.8771, 0.6229, 0.8771, 0.6028, 0.8837, 0.6095, 0.8771, 0.6095, 0.8772, 0.5893, 0.8772, 0.5825, 0.8839, 0.5826, 0.8771, 0.6027, 0.8771, 0.596, 0.8838, 0.596, 0.8775, 0.424, 0.8776, 0.4173, 0.8843, 0.4174, 0.8778, 0.5317, 0.8846, 0.5382, 0.8779, 0.5384, 0.1481, 0.6823, 0.1482, 0.6647, 0.1548, 0.6745, 0.1595, 0.6862, 0.8775, 0.5182, 0.8774, 0.5115, 0.884, 0.5114, 0.8772, 0.4913, 0.8839, 0.4931, 0.8839, 0.498, 0.8772, 0.498, 0.8778, 0.5317, 0.8776, 0.5249, 0.8843, 0.5248, 0.8772, 0.4509, 0.8772, 0.4442, 0.8839, 0.4442, 0.8771, 0.4778, 0.8838, 0.4845, 0.8771, 0.4846, 0.8771, 0.4778, 0.8771, 0.4711, 0.8837, 0.4711, 0.8772, 0.4509, 0.8838, 0.4577, 0.8771, 0.4576, 0.8775, 0.2856, 0.8776, 0.2789, 0.8843, 0.279, 0.8778, 0.3933, 0.8846, 0.3999, 0.8779, 0.4, 0.8775, 0.3799, 0.8843, 0.3864, 0.8776, 0.3866, 0.2415, 0.7036, 0.2408, 0.6986, 0.243, 0.6987, 0.2446, 0.7028, 0.8772, 0.3125, 0.8772, 0.3058, 0.8839, 0.3059, 0.8771, 0.326, 0.8771, 0.3193, 0.8838, 0.3193, 0.8772, 0.3529, 0.8771, 0.3462, 0.8838, 0.3462, 0.8771, 0.326, 0.8837, 0.3327, 0.8771, 0.3327, 0.8773, 0.3664, 0.884, 0.373, 0.8774, 0.3731, 0.9224, 0.1179, 0.9291, 0.118, 0.929, 0.1247, 0.8147, 0.1182, 0.8082, 0.125, 0.808, 0.1183, 0.2954, 0.8079, 0.2927, 0.8016, 0.2964, 0.8017, 0.2978, 0.8055, 0.882, 0.1175, 0.8888, 0.1175, 0.8887, 0.1242, 0.9089, 0.1177, 0.9022, 0.1243, 0.9022, 0.1176, 0.8772, 0.3529, 0.8839, 0.3547, 0.8839, 0.3596, 0.8772, 0.3596, 0.8282, 0.1179, 0.8216, 0.1247, 0.8215, 0.118, 0.8686, 0.1175, 0.8753, 0.1175, 0.8753, 0.1241, 0.8551, 0.1176, 0.8618, 0.1175, 0.8619, 0.1242, 0.8416, 0.1177, 0.835, 0.1244, 0.8349, 0.1178, 0.8551, 0.1176, 0.8499, 0.1243, 0.8484, 0.1243, 0.8484, 0.1176, 0.8771, 0.1876, 0.8771, 0.1809, 0.8838, 0.1809, 0.8773, 0.1607, 0.8839, 0.1675, 0.8772, 0.1674, 0.3167, 0.686, 0.3138, 0.6859, 0.318, 0.6916, 0.315, 0.6918, 0.8778, 0.1338, 0.8843, 0.1406, 0.8776, 0.1405, 0.8771, 0.2011, 0.8771, 0.1944, 0.8837, 0.1944, 0.8778, 0.2549, 0.8846, 0.2615, 0.8779, 0.2617, 0.8778, 0.2549, 0.8776, 0.2482, 0.8843, 0.2481, 0.8773, 0.228, 0.884, 0.2346, 0.8774, 0.2347, 0.8772, 0.2145, 0.8771, 0.2078, 0.8838, 0.2078, 0.8772, 0.2146, 0.8838, 0.2078, 0.8839, 0.2212, 0.8772, 0.2213, 0.8778, 0.6701, 0.8846, 0.6766, 0.8779, 0.6768, 0.8162, 0.6911, 0.8133, 0.7001, 0.8083, 0.6937, 0.8084, 0.6933, 0.9359, 0.1182, 0.9375, 0.05406, 0.9442, 0.05423, 0.9426, 0.1183, 0.9224, 0.1179, 0.9237, 0.05379, 0.9371, 0.05406, 0.9359, 0.1182, 0.8133, 0.7001, 0.8162, 0.709, 0.8084, 0.7068, 0.8083, 0.7065, 0.8162, 0.709, 0.8239, 0.7146, 0.8163, 0.7173, 0.816, 0.7171, 0.8955, 0.1176, 0.8961, 0.05346, 0.9096, 0.05359, 0.9089, 0.1177, 0.8239, 0.7146, 0.8333, 0.7146, 0.8288, 0.7213, 0.8284, 0.7213, 0.882, 0.1175, 0.8824, 0.05339, 0.8958, 0.05345, 0.8955, 0.1176, 0.8333, 0.7146, 0.841, 0.709, 0.8412, 0.7171, 0.841, 0.7173, 0.8686, 0.1175, 0.8686, 0.05339, 0.882, 0.05339, 0.882, 0.1175, 0.841, 0.709, 0.8439, 0.7001, 0.8489, 0.7065, 0.8488, 0.7068, 0.8551, 0.1176, 0.8548, 0.05345, 0.8682, 0.05339, 0.8686, 0.1175, 0.8417, 0.1177, 0.841, 0.05359, 0.8545, 0.05346, 0.8551, 0.1176, 0.8439, 0.7001, 0.841, 0.6911, 0.8488, 0.6933, 0.8489, 0.6937, 0.8282, 0.1179, 0.8273, 0.05379, 0.8407, 0.05359, 0.8416, 0.1177, 0.841, 0.6911, 0.8333, 0.6855, 0.841, 0.6828, 0.8412, 0.683, 0.8147, 0.1182, 0.8135, 0.05406, 0.8269, 0.05379, 0.8282, 0.1179, 0.8333, 0.6855, 0.8239, 0.6855, 0.8284, 0.6788, 0.8288, 0.6788, 0.8239, 0.6855, 0.8162, 0.6911, 0.816, 0.683, 0.8163, 0.6828, 0.9025, 0.132, 0.8949, 0.1376, 0.8946, 0.1295, 0.8949, 0.1293, 0.912, 0.132, 0.9025, 0.132, 0.9071, 0.1253, 0.9074, 0.1253, 0.8778, 0.3933, 0.8137, 0.3945, 0.8134, 0.3811, 0.8775, 0.3799, 0.9196, 0.1376, 0.912, 0.132, 0.9196, 0.1293, 0.9199, 0.1295, 0.8775, 0.3798, 0.8134, 0.3808, 0.8132, 0.3673, 0.8773, 0.3664, 0.9225, 0.1466, 0.9196, 0.1376, 0.9274, 0.1398, 0.9275, 0.1402, 0.8773, 0.3664, 0.8132, 0.367, 0.8131, 0.3536, 0.8772, 0.3529, 0.8772, 0.3529, 0.8131, 0.3532, 0.813, 0.3398, 0.8771, 0.3395, 0.9196, 0.1555, 0.9225, 0.1466, 0.9275, 0.153, 0.9274, 0.1533, 0.8771, 0.3394, 0.813, 0.3394, 0.813, 0.326, 0.8771, 0.326, 0.912, 0.1611, 0.9196, 0.1555, 0.9199, 0.1637, 0.9196, 0.1639, 0.8771, 0.326, 0.813, 0.3257, 0.8131, 0.3122, 0.8772, 0.3125, 0.9025, 0.1611, 0.912, 0.1611, 0.9074, 0.1678, 0.9071, 0.1678, 0.8772, 0.3125, 0.8131, 0.3119, 0.8132, 0.2985, 0.8773, 0.2991, 0.8949, 0.1555, 0.9025, 0.1611, 0.8949, 0.1639, 0.8946, 0.1637, 0.892, 0.1466, 0.8949, 0.1555, 0.8871, 0.1533, 0.887, 0.153, 0.8775, 0.2856, 0.8134, 0.2843, 0.8137, 0.2709, 0.8778, 0.2722, 0.8778, 0.2721, 0.8137, 0.2706, 0.8138, 0.2639, 0.8779, 0.2654, 0.8949, 0.1376, 0.892, 0.1466, 0.887, 0.1402, 0.8871, 0.1398, 0.8612, 0.6911, 0.8583, 0.7001, 0.8533, 0.6937, 0.8534, 0.6933, 0.8775, 0.5623, 0.8134, 0.5611, 0.8137, 0.5477, 0.8778, 0.5489, 0.8583, 0.7001, 0.8612, 0.709, 0.8534, 0.7068, 0.8533, 0.7065, 0.8612, 0.709, 0.8689, 0.7146, 0.8612, 0.7173, 0.861, 0.7171, 0.8772, 0.5893, 0.8131, 0.5886, 0.8132, 0.5752, 0.8773, 0.5758, 0.8689, 0.7146, 0.8783, 0.7146, 0.8738, 0.7213, 0.8734, 0.7213, 0.8771, 0.6027, 0.813, 0.6024, 0.8131, 0.589, 0.8772, 0.5893, 0.8783, 0.7146, 0.886, 0.709, 0.8862, 0.7171, 0.8859, 0.7173, 0.8771, 0.6162, 0.813, 0.6162, 0.813, 0.6028, 0.8771, 0.6028, 0.886, 0.709, 0.8889, 0.7001, 0.8939, 0.7065, 0.8937, 0.7068, 0.8772, 0.6296, 0.8131, 0.63, 0.813, 0.6165, 0.8771, 0.6162, 0.8773, 0.6431, 0.8132, 0.6437, 0.8131, 0.6303, 0.8772, 0.6297, 0.8889, 0.7001, 0.886, 0.6911, 0.8937, 0.6933, 0.8939, 0.6937, 0.8775, 0.6566, 0.8134, 0.6575, 0.8132, 0.6441, 0.8773, 0.6431, 0.886, 0.6911, 0.8783, 0.6855, 0.8859, 0.6828, 0.8862, 0.683, 0.8778, 0.67, 0.8137, 0.6713, 0.8134, 0.6579, 0.8775, 0.6566, 0.8783, 0.6855, 0.8689, 0.6855, 0.8734, 0.6788, 0.8738, 0.6788, 0.8689, 0.6855, 0.8612, 0.6911, 0.861, 0.683, 0.8612, 0.6828, 0.8949, 0.2232, 0.892, 0.2322, 0.887, 0.2258, 0.8871, 0.2254, 0.9025, 0.2176, 0.8949, 0.2232, 0.8946, 0.2151, 0.8949, 0.2149, 0.8778, 0.2549, 0.8137, 0.2562, 0.8134, 0.2427, 0.8775, 0.2415, 0.912, 0.2176, 0.9025, 0.2176, 0.9071, 0.2109, 0.9074, 0.2109, 0.8775, 0.2415, 0.8134, 0.2424, 0.8132, 0.229, 0.8773, 0.228, 0.9196, 0.2232, 0.912, 0.2176, 0.9196, 0.2149, 0.9199, 0.2151, 0.8773, 0.228, 0.8132, 0.2286, 0.8131, 0.2152, 0.8772, 0.2146, 0.8772, 0.2145, 0.8131, 0.2148, 0.813, 0.2014, 0.8771, 0.2011, 0.9225, 0.2322, 0.9196, 0.2232, 0.9274, 0.2254, 0.9275, 0.2258, 0.8771, 0.2011, 0.813, 0.2011, 0.813, 0.1876, 0.8771, 0.1876, 0.9196, 0.2411, 0.9225, 0.2322, 0.9275, 0.2386, 0.9274, 0.2389, 0.8771, 0.1876, 0.813, 0.1873, 0.8131, 0.1739, 0.8772, 0.1742, 0.912, 0.2467, 0.9196, 0.2411, 0.9199, 0.2492, 0.9196, 0.2495, 0.8772, 0.1741, 0.8131, 0.1735, 0.8132, 0.1601, 0.8773, 0.1607, 0.9025, 0.2467, 0.912, 0.2467, 0.9074, 0.2534, 0.9071, 0.2534, 0.8949, 0.2411, 0.9025, 0.2467, 0.8949, 0.2495, 0.8946, 0.2492, 0.8775, 0.1472, 0.8134, 0.146, 0.8137, 0.1325, 0.8778, 0.1338, 0.8778, 0.1338, 0.8137, 0.1322, 0.8138, 0.1255, 0.8779, 0.127, 0.892, 0.2322, 0.8949, 0.2411, 0.8871, 0.2389, 0.887, 0.2386, 0.8949, 0.1804, 0.892, 0.1894, 0.887, 0.183, 0.8871, 0.1826, 0.9025, 0.1748, 0.8949, 0.1804, 0.8946, 0.1723, 0.8949, 0.1721, 0.8778, 0.5317, 0.8137, 0.5329, 0.8134, 0.5195, 0.8775, 0.5182, 0.912, 0.1748, 0.9025, 0.1748, 0.9071, 0.1681, 0.9074, 0.1681, 0.8775, 0.5182, 0.8134, 0.5191, 0.8132, 0.5057, 0.8773, 0.5048, 0.9196, 0.1804, 0.912, 0.1748, 0.9196, 0.1721, 0.9199, 0.1723, 0.8773, 0.5047, 0.8132, 0.5054, 0.8131, 0.4919, 0.8772, 0.4913, 0.8772, 0.4913, 0.8131, 0.4916, 0.813, 0.4782, 0.8771, 0.4778, 0.9225, 0.1894, 0.9196, 0.1804, 0.9274, 0.1826, 0.9275, 0.183, 0.8771, 0.4778, 0.813, 0.4778, 0.813, 0.4644, 0.8771, 0.4644, 0.9196, 0.1983, 0.9225, 0.1894, 0.9275, 0.1958, 0.9274, 0.1961, 0.8771, 0.4644, 0.813, 0.464, 0.8131, 0.4506, 0.8772, 0.4509, 0.912, 0.2039, 0.9196, 0.1983, 0.9199, 0.2065, 0.9196, 0.2067, 0.8772, 0.4509, 0.8131, 0.4503, 0.8132, 0.4368, 0.8773, 0.4375, 0.9025, 0.2039, 0.912, 0.2039, 0.9074, 0.2106, 0.9071, 0.2106, 0.8949, 0.1983, 0.9025, 0.2039, 0.8949, 0.2067, 0.8946, 0.2065, 0.8775, 0.424, 0.8134, 0.4227, 0.8137, 0.4093, 0.8778, 0.4105, 0.8778, 0.4105, 0.8137, 0.4089, 0.8138, 0.4022, 0.8779, 0.4038, 0.892, 0.1894, 0.8949, 0.1983, 0.8871, 0.1961, 0.887, 0.1958, 0.1062, 0.008324, 0.1062, 0.4468, 0.09851, 0.4468, 0.09851, 0.008324, 0.1062, 0.4631, 0.1062, 0.5827, 0.09851, 0.5827, 0.09851, 0.4631, 0.1076, 0.6205, 0.1057, 0.8979, 0.09262, 0.9076, 0.09262, 0.5966, 0.1062, 0.9179, 0.1062, 0.9837, 0.09851, 0.9837, 0.09851, 0.9179, 0.5164, 0.008324, 0.1062, 0.008324, 0.1062, 0.0001491, 0.5164, 0.0001491, 0.1148, 0.9072, 0.5016, 0.9074, 0.5164, 0.9179, 0.1062, 0.9179, 0.5266, 0.9076, 0.5646, 0.9076, 0.5646, 0.9134, 0.5266, 0.9134, 0.5164, 0.4468, 0.5164, 0.008324, 0.524, 0.008324, 0.524, 0.4468, 0.5115, 0.8988, 0.5073, 0.6167, 0.5266, 0.5966, 0.5266, 0.9076, 0.5164, 0.5827, 0.5164, 0.4631, 0.524, 0.4631, 0.524, 0.5827, 0.1062, 0.4468, 0.5164, 0.4468, 0.5164, 0.4631, 0.1062, 0.4631, 0.5079, 0.596, 0.1099, 0.5961, 0.1062, 0.5827, 0.5164, 0.5827, 0.8775, 0.6566, 0.8775, 0.6566, 0.8841, 0.6498, 0.8843, 0.6632, 0.8773, 0.6431, 0.8773, 0.6431, 0.884, 0.6414, 0.8841, 0.6498, 0.2019, 0.8217, 0.2005, 0.8199, 0.2055, 0.811, 0.2055, 0.811, 0.8772, 0.6297, 0.8772, 0.6296, 0.8838, 0.6229, 0.8839, 0.6316, 0.2252, 0.7824, 0.2363, 0.7886, 0.2271, 0.7895, 0.2271, 0.7895, 0.8773, 0.5758, 0.8773, 0.5758, 0.8841, 0.5706, 0.8839, 0.5826, 0.8772, 0.5893, 0.8772, 0.5893, 0.8839, 0.5826, 0.8838, 0.596, 0.8771, 0.6028, 0.8771, 0.6027, 0.8838, 0.596, 0.8838, 0.6095, 0.8778, 0.4105, 0.8778, 0.4105, 0.8846, 0.404, 0.8843, 0.4174, 0.8775, 0.424, 0.8775, 0.424, 0.8843, 0.4174, 0.8841, 0.4306, 0.8773, 0.5048, 0.8773, 0.5047, 0.884, 0.5028, 0.8841, 0.5114, 0.8775, 0.5182, 0.8775, 0.5182, 0.8841, 0.5114, 0.8843, 0.5248, 0.8778, 0.5317, 0.8778, 0.5317, 0.8843, 0.5248, 0.8846, 0.5382, 0.8773, 0.4375, 0.8773, 0.4374, 0.8839, 0.4442, 0.8839, 0.4442, 0.8772, 0.4913, 0.8772, 0.4913, 0.8838, 0.4845, 0.8839, 0.4931, 0.8771, 0.4644, 0.8771, 0.4644, 0.8838, 0.4577, 0.8838, 0.4711, 0.8771, 0.4778, 0.8771, 0.4778, 0.8838, 0.4711, 0.8838, 0.4845, 0.8772, 0.4509, 0.8772, 0.4509, 0.8839, 0.4442, 0.8838, 0.4577, 0.8778, 0.2722, 0.8778, 0.2721, 0.8846, 0.2656, 0.8843, 0.279, 0.8778, 0.3933, 0.8778, 0.3933, 0.8843, 0.3864, 0.8846, 0.3999, 0.8775, 0.2856, 0.8775, 0.2856, 0.8843, 0.279, 0.8842, 0.2876, 0.8773, 0.2991, 0.8773, 0.2991, 0.884, 0.2973, 0.8839, 0.3059, 0.8772, 0.3125, 0.8772, 0.3125, 0.8839, 0.3059, 0.8838, 0.3193, 0.8771, 0.3395, 0.8771, 0.3394, 0.8838, 0.3327, 0.8838, 0.3462, 0.8771, 0.326, 0.8771, 0.326, 0.8838, 0.3193, 0.8838, 0.3327, 0.8775, 0.3799, 0.8775, 0.3798, 0.8841, 0.373, 0.8843, 0.3864, 0.9359, 0.1182, 0.9359, 0.1182, 0.9424, 0.125, 0.929, 0.1247, 0.9224, 0.1179, 0.9224, 0.1179, 0.929, 0.1247, 0.9203, 0.1246, 0.8955, 0.1176, 0.8955, 0.1176, 0.9022, 0.1243, 0.8887, 0.1242, 0.9089, 0.1177, 0.909, 0.1177, 0.9105, 0.1244, 0.9022, 0.1243, 0.8773, 0.3664, 0.8773, 0.3664, 0.884, 0.3645, 0.8841, 0.373, 0.8772, 0.3529, 0.8772, 0.3529, 0.8838, 0.3462, 0.8839, 0.3547, 0.8147, 0.1182, 0.8147, 0.1182, 0.8216, 0.1247, 0.8082, 0.125, 0.882, 0.1175, 0.882, 0.1175, 0.8887, 0.1242, 0.8753, 0.1242, 0.8686, 0.1175, 0.8686, 0.1175, 0.8753, 0.1242, 0.8619, 0.1242, 0.8282, 0.1179, 0.8282, 0.1179, 0.835, 0.1245, 0.8216, 0.1247, 0.8416, 0.1177, 0.8417, 0.1177, 0.8371, 0.1245, 0.835, 0.1245, 0.8551, 0.1176, 0.8551, 0.1176, 0.8619, 0.1242, 0.8499, 0.1243, 0.8772, 0.1742, 0.8772, 0.1741, 0.8839, 0.1675, 0.8838, 0.1809, 0.8773, 0.1607, 0.8773, 0.1607, 0.884, 0.1589, 0.8839, 0.1675, 0.8775, 0.1473, 0.8775, 0.1472, 0.8843, 0.1406, 0.8842, 0.1492, 0.8771, 0.1876, 0.8771, 0.1876, 0.8838, 0.1809, 0.8838, 0.1944, 0.8778, 0.1338, 0.8778, 0.1338, 0.8846, 0.1272, 0.8843, 0.1406, 0.8775, 0.2415, 0.8775, 0.2415, 0.8841, 0.2346, 0.8843, 0.2481, 0.8771, 0.2011, 0.8771, 0.2011, 0.8838, 0.1944, 0.8838, 0.2078, 0.8773, 0.228, 0.8773, 0.228, 0.8839, 0.2216, 0.8841, 0.2346, 0.8772, 0.2146, 0.8772, 0.2145, 0.8838, 0.2078, 0.8838, 0.2078, 0.8778, 0.2549, 0.8778, 0.2549, 0.8843, 0.2481, 0.8846, 0.2615, 0.8134, 0.2847, 0.8775, 0.2856, 0.8773, 0.2991, 0.8132, 0.2981, 0.8134, 0.4231, 0.8775, 0.424, 0.8773, 0.4374, 0.8132, 0.4365, 0.8134, 0.5614, 0.8775, 0.5624, 0.8773, 0.5758, 0.8132, 0.5749, 0.8134, 0.1463, 0.8775, 0.1473, 0.8773, 0.1607, 0.8132, 0.1597, 0.9233, 0.05379, 0.9224, 0.1179, 0.909, 0.1177, 0.9099, 0.05359, 0.1481, 0.6823, 0.1076, 0.6205, 0.1099, 0.5961, 0.1578, 0.6626, 0.2141, 0.6914, 0.2413, 0.6929, 0.2415, 0.7036, 0.2107, 0.7028, 0.2005, 0.8199, 0.1148, 0.9072, 0.1057, 0.8979, 0.1968, 0.8091, 0.2387, 0.7954, 0.2947, 0.7967, 0.2954, 0.8079, 0.2394, 0.8063, 0.2764, 0.6881, 0.3167, 0.686, 0.3199, 0.6977, 0.2757, 0.6994, 0.3421, 0.8148, 0.5115, 0.8988, 0.5016, 0.9074, 0.3385, 0.8249, 0.4034, 0.6622, 0.5079, 0.596, 0.5073, 0.6167, 0.4116, 0.6826, 0.8778, 0.5489, 0.8137, 0.5473, 0.8138, 0.5406, 0.8779, 0.5422, 0.8778, 0.5489, 0.8778, 0.5489, 0.8846, 0.5423, 0.8843, 0.5558, 0.8778, 0.6701, 0.8778, 0.67, 0.8843, 0.6632, 0.8846, 0.6766, 0.8162, 0.6911, 0.8239, 0.6855, 0.8333, 0.6855, 0.841, 0.6911, 0.8439, 0.7001, 0.841, 0.709, 0.8333, 0.7146, 0.8239, 0.7146, 0.8162, 0.709, 0.8133, 0.7001])
me_cube.use_remesh_preserve_volume = False
me_cube.use_remesh_preserve_attributes = False
me_cube.use_mirror_vertex_groups = False
me_cube.update()

# ---- objects
ob_cone = bpy.data.objects.new('Cone', me_cone)
ob_cube = bpy.data.objects.new('Cube', me_cube)

# ---- transforms, parenting, visibility, modifiers, constraints
ob_cone.location = (0.0, 0.0, 0.07022)
ob_cone.rotation_euler = (1.571, 0.0, 0.0)
ob_cone.scale = (1.0, 0.5, 1.0)
ob_cone.lineart.crease_threshold = 0.0
ob_cube.location = (0.0, 0.0, 0.0)
ob_cube.rotation_euler = (1.571, 0.0, 0.0)
ob_cube.lineart.crease_threshold = 0.0

# ---- collection membership
col_collection_1.objects.link(ob_cone)
col_collection_1.objects.link(ob_cube)

# ---- scene / render settings (as saved in the file)
scene.frame_start = 1; scene.frame_end = 100; scene.frame_set(1)
scene.render.engine = 'BLENDER_EEVEE_NEXT'
scene.render.resolution_percentage = 50
scene.render.dither_intensity = 0.0
scene.cycles.use_denoising = False
scene.cycles.samples = 128
scene.cycles.sampling_pattern = 'TABULATED_SOBOL'
scene.cycles.light_sampling_threshold = 0.0
scene.cycles.use_adaptive_sampling = False
scene.cycles.use_light_tree = False
scene.cycles.blur_glossy = 0.0
scene.cycles.sample_clamp_indirect = 0.0
scene.view_settings.view_transform = 'Standard'
bpy.context.view_layer.update()

# ---- added for rendering (the .blend has no active camera and no usable light): camera, sun
cam_auto = bpy.data.cameras.new('AutoCamera')
cam_auto.lens = 50.0
cam_auto.sensor_width = 36.0
cam_auto.clip_end = 1000.0
ob_auto_camera = bpy.data.objects.new('AutoCamera', cam_auto)
scene.collection.objects.link(ob_auto_camera)
ob_auto_camera.location = (1.33758, -1.6051, 1.07007)
ob_auto_camera.rotation_euler = (1.09748, -7.21219e-08, 0.694738)
scene.camera = ob_auto_camera
light_auto_sun = bpy.data.lights.new('AutoSun', 'SUN')
light_auto_sun.energy = 3.0
light_auto_sun.angle = 0.0523599
ob_auto_sun = bpy.data.objects.new('AutoSun', light_auto_sun)
scene.collection.objects.link(ob_auto_sun)
ob_auto_sun.rotation_euler = (0.872665, 0.174533, 0.523599)
bpy.context.view_layer.update()
